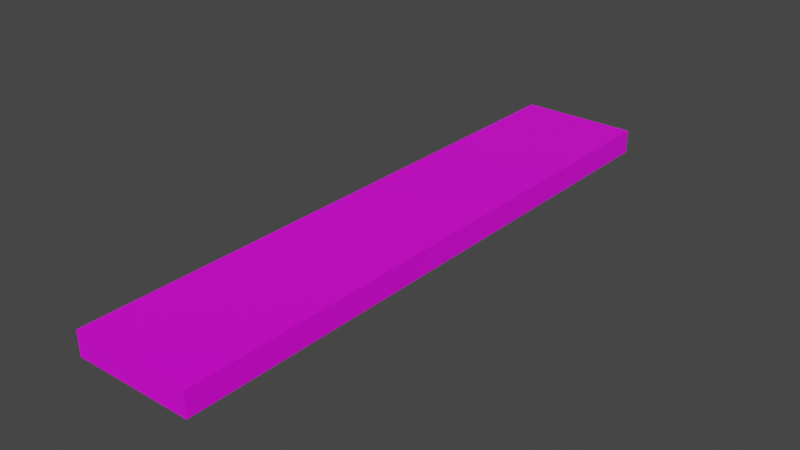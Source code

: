 # Source: 5x5_smooth_platform.blend  (saved by Blender 2.82.7; exported with 4.5.12 LTS)
import bpy
from mathutils import Matrix  # noqa: F401  (used for matrix-valued properties, if any)

bpy.ops.wm.read_factory_settings(use_empty=True)
scene = bpy.context.scene
scene.name = 'Scene'

# ---- collections
col_collection = bpy.data.collections.new('Collection'); scene.collection.children.link(col_collection)

# ---- images (referenced by path relative to the original .blend; pixels are not part of the script)
import os
ASSET_DIR = os.environ.get("B2B_ASSET_DIR", "")  # directory of the original .blend (textures are referenced by path, not embedded)
HERE = os.path.dirname(os.path.abspath(__file__))  # packed textures are extracted next to this script under _unpacked/

def load_image(name, relpath, width, height, colorspace="sRGB"):
    """Load a texture the original file referenced (path relative to the .blend, or extracted next to this script)."""
    p = next((c for c in (os.path.join(HERE, relpath), os.path.join(ASSET_DIR, relpath)) if relpath and os.path.exists(c)), "")
    if p:
        img = bpy.data.images.load(p, check_existing=True)
        img.name = name
    else:  # same state as the original file: an image datablock whose file is absent (Cycles renders it pink)
        img = bpy.data.images.new(name, width, height)
        img.source = "FILE"
        img.filepath = "//" + (relpath or name)
    img.colorspace_settings.name = colorspace
    return img
img_palette_png = load_image('Palette.png', 'Palette.png', 1024, 1024, 'sRGB')

# ---- materials (node trees are filled in below, after node groups)
mat_material = bpy.data.materials.new('Material')
mat_material.alpha_threshold = 0.0
mat_material.use_transparent_shadow = False
mat_material.line_color = (0.0, 0.0, 0.0, 1.0)

# ---- material node trees
mat_material.use_nodes = True; mat_material.node_tree.nodes.clear()
_N = mat_material.node_tree.nodes; _L = mat_material.node_tree.links
n0 = _N.new('ShaderNodeOutputMaterial'); n0.name = 'Material Output'; n0.location = (300, 300)
n1 = _N.new('ShaderNodeBsdfPrincipled'); n1.name = 'Principled BSDF'; n1.location = (10, 300)
n1.distribution = 'GGX'
n1.subsurface_method = 'BURLEY'
n1.inputs[2].default_value = 0.4
n1.inputs[3].default_value = 1.45
n1.inputs[27].default_value = (0.0, 0.0, 0.0, 1.0)
n1.inputs[28].default_value = 1.0
n2 = _N.new('ShaderNodeTexImage'); n2.name = 'Image Texture'; n2.location = (-280, 280)
n2.image = img_palette_png
_L.new(n1.outputs[0], n0.inputs[0])
_L.new(n2.outputs[0], n1.inputs[0])
n0.is_active_output = True

# ---- world
world_world = bpy.data.worlds.new('World'); scene.world = world_world
world_world.use_nodes = True; world_world.node_tree.nodes.clear()
_N = world_world.node_tree.nodes; _L = world_world.node_tree.links
n0 = _N.new('ShaderNodeOutputWorld'); n0.name = 'World Output'; n0.location = (300, 300)
n1 = _N.new('ShaderNodeBackground'); n1.name = 'Background'; n1.location = (10, 300)
n1.inputs[0].default_value = (0.05088, 0.05088, 0.05088, 1.0)
_L.new(n1.outputs[0], n0.inputs[0])
n0.is_active_output = True
world_world.color = (0.05088, 0.05088, 0.05088)
world_world.use_sun_shadow = False
world_world.sun_shadow_jitter_overblur = 0.0

# ---- meshes
me_cube = bpy.data.meshes.new('Cube')
me_cube.from_pydata([(0.5, 2.5, 0.1), (0.5, 2.5, -0.1), (0.5, -2.5, 0.1), (0.5, -2.5, -0.1), (-0.5, 2.5, 0.1), (-0.5, 2.5, -0.1), (-0.5, -2.5, 0.1), (-0.5, -2.5, -0.1)], [], [(0, 4, 6, 2), (3, 2, 6, 7), (7, 6, 4, 5), (5, 1, 3, 7), (1, 0, 2, 3), (5, 4, 0, 1)])
_uv = me_cube.uv_layers.new(name='UVMap')
_uv.uv.foreach_set('vector', [0.3698, 0.9451, 0.3698, 0.9451, 0.3698, 0.9451, 0.3698, 0.9451, 0.3698, 0.9451, 0.3698, 0.9451, 0.3698, 0.9451, 0.3698, 0.9451, 0.3698, 0.9451, 0.3698, 0.9451, 0.3698, 0.9451, 0.3698, 0.9451, 0.3698, 0.9451, 0.3698, 0.9451, 0.3698, 0.9451, 0.3698, 0.9451, 0.3698, 0.9451, 0.3698, 0.9451, 0.3698, 0.9451, 0.3698, 0.9451, 0.3698, 0.9451, 0.3698, 0.9451, 0.3698, 0.9451, 0.3698, 0.9451])
me_cube.materials.append(mat_material)
me_cube.use_remesh_preserve_volume = False
me_cube.use_remesh_preserve_attributes = False
me_cube.use_mirror_vertex_groups = False
me_cube.update()

# ---- objects
ob_cube = bpy.data.objects.new('Cube', me_cube)

# ---- transforms, parenting, visibility, modifiers, constraints
ob_cube.location = (0.0, 0.0, 0.0)
ob_cube.lock_rotations_4d = False
ob_cube.empty_display_type = 'ARROWS'
ob_cube.lineart.crease_threshold = 0.0

# ---- collection membership
col_collection.objects.link(ob_cube)

# ---- scene / render settings (as saved in the file)
scene.frame_start = 1; scene.frame_end = 250; scene.frame_set(1)
scene.render.engine = 'BLENDER_EEVEE_NEXT'
scene.cycles.use_denoising = False
scene.cycles.samples = 128
scene.cycles.sampling_pattern = 'TABULATED_SOBOL'
scene.cycles.use_adaptive_sampling = False
scene.cycles.use_light_tree = False
scene.view_settings.view_transform = 'Filmic'
bpy.context.view_layer.update()

# ---- added for rendering (the .blend has no active camera and no usable light): camera, sun
cam_auto = bpy.data.cameras.new('AutoCamera')
cam_auto.lens = 50.0
cam_auto.sensor_width = 36.0
cam_auto.clip_end = 1000.0
ob_auto_camera = bpy.data.objects.new('AutoCamera', cam_auto)
scene.collection.objects.link(ob_auto_camera)
ob_auto_camera.location = (4.72137, -5.66564, 3.77709)
ob_auto_camera.rotation_euler = (1.09748, -7.21219e-08, 0.694738)
scene.camera = ob_auto_camera
light_auto_sun = bpy.data.lights.new('AutoSun', 'SUN')
light_auto_sun.energy = 3.0
light_auto_sun.angle = 0.0523599
ob_auto_sun = bpy.data.objects.new('AutoSun', light_auto_sun)
scene.collection.objects.link(ob_auto_sun)
ob_auto_sun.rotation_euler = (0.872665, 0.174533, 0.523599)
bpy.context.view_layer.update()

